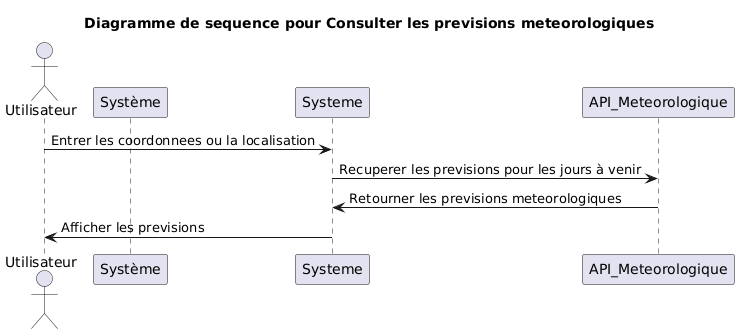

The diagram above was rendered by PlantUML. Its source (embedded in the PNG):
@startuml
title Diagramme de sequence pour Consulter les previsions meteorologiques
actor Utilisateur
participant Système
Utilisateur -> Systeme: Entrer les coordonnees ou la localisation
Systeme -> API_Meteorologique: Recuperer les previsions pour les jours à venir
API_Meteorologique -> Systeme: Retourner les previsions meteorologiques
Systeme -> Utilisateur: Afficher les previsions
@enduml